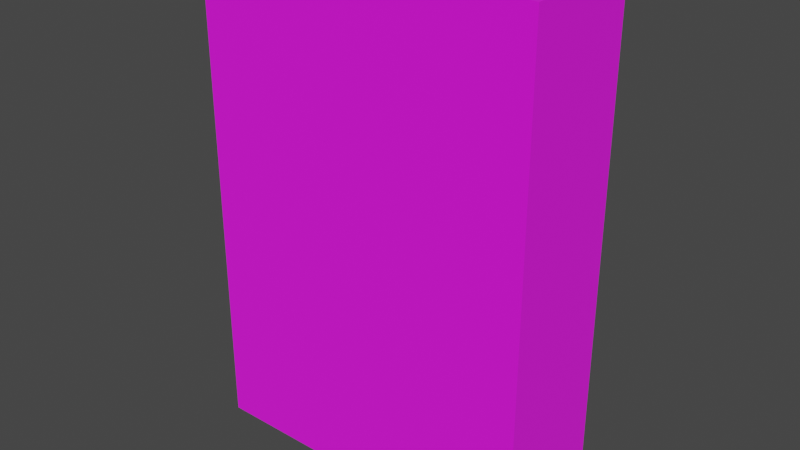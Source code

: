 # Source: book.blend  (saved by Blender 2.93.20; exported with 4.5.12 LTS)
import bpy
from mathutils import Matrix  # noqa: F401  (used for matrix-valued properties, if any)

bpy.ops.wm.read_factory_settings(use_empty=True)
scene = bpy.context.scene
scene.name = 'Scene'

# ---- collections
col_collection = bpy.data.collections.new('Collection'); scene.collection.children.link(col_collection)

# ---- images (referenced by path relative to the original .blend; pixels are not part of the script)
import os
ASSET_DIR = os.environ.get("B2B_ASSET_DIR", "")  # directory of the original .blend (textures are referenced by path, not embedded)
HERE = os.path.dirname(os.path.abspath(__file__))  # packed textures are extracted next to this script under _unpacked/

def load_image(name, relpath, width, height, colorspace="sRGB"):
    """Load a texture the original file referenced (path relative to the .blend, or extracted next to this script)."""
    p = next((c for c in (os.path.join(HERE, relpath), os.path.join(ASSET_DIR, relpath)) if relpath and os.path.exists(c)), "")
    if p:
        img = bpy.data.images.load(p, check_existing=True)
        img.name = name
    else:  # same state as the original file: an image datablock whose file is absent (Cycles renders it pink)
        img = bpy.data.images.new(name, width, height)
        img.source = "FILE"
        img.filepath = "//" + (relpath or name)
    img.colorspace_settings.name = colorspace
    return img
img_green_cover_jpg = load_image('green cover.jpg', 'green cover.jpg', 1024, 1024, 'sRGB')
img_pages_jpg = load_image('pages.jpg', 'pages.jpg', 1024, 1024, 'sRGB')

# ---- materials (node trees are filled in below, after node groups)
mat_cover = bpy.data.materials.new('cover')
mat_cover.use_transparent_shadow = False
mat_pages = bpy.data.materials.new('pages')
mat_pages.use_transparent_shadow = False

# ---- material node trees
mat_cover.use_nodes = True; mat_cover.node_tree.nodes.clear()
_N = mat_cover.node_tree.nodes; _L = mat_cover.node_tree.links
n0 = _N.new('ShaderNodeBsdfPrincipled'); n0.name = 'Principled BSDF'; n0.location = (10, 300)
n0.distribution = 'GGX'
n0.subsurface_method = 'BURLEY'
n0.inputs[2].default_value = 1.0
n0.inputs[3].default_value = 1.45
n0.inputs[27].default_value = (0.0, 0.0, 0.0, 1.0)
n0.inputs[28].default_value = 1.0
n1 = _N.new('ShaderNodeOutputMaterial'); n1.name = 'Material Output'; n1.location = (300, 300)
n2 = _N.new('ShaderNodeTexImage'); n2.name = 'Image Texture'; n2.location = (-180, 280)
n2.image = img_green_cover_jpg
_L.new(n0.outputs[0], n1.inputs[0])
_L.new(n2.outputs[0], n0.inputs[0])
n1.is_active_output = True
mat_pages.use_nodes = True; mat_pages.node_tree.nodes.clear()
_N = mat_pages.node_tree.nodes; _L = mat_pages.node_tree.links
n0 = _N.new('ShaderNodeBsdfPrincipled'); n0.name = 'Principled BSDF'; n0.location = (10, 300)
n0.distribution = 'GGX'
n0.subsurface_method = 'BURLEY'
n0.inputs[3].default_value = 1.45
n0.inputs[27].default_value = (0.0, 0.0, 0.0, 1.0)
n0.inputs[28].default_value = 1.0
n1 = _N.new('ShaderNodeOutputMaterial'); n1.name = 'Material Output'; n1.location = (300, 300)
n2 = _N.new('ShaderNodeTexImage'); n2.name = 'Image Texture'; n2.location = (-280, 280)
n2.image = img_pages_jpg
_L.new(n0.outputs[0], n1.inputs[0])
_L.new(n2.outputs[0], n0.inputs[0])
n1.is_active_output = True

# ---- world
world_world = bpy.data.worlds.new('World'); scene.world = world_world
world_world.use_nodes = True; world_world.node_tree.nodes.clear()
_N = world_world.node_tree.nodes; _L = world_world.node_tree.links
n0 = _N.new('ShaderNodeOutputWorld'); n0.name = 'World Output'; n0.location = (300, 300)
n1 = _N.new('ShaderNodeBackground'); n1.name = 'Background'; n1.location = (10, 300)
n1.inputs[0].default_value = (0.05088, 0.05088, 0.05088, 1.0)
_L.new(n1.outputs[0], n0.inputs[0])
n0.is_active_output = True
world_world.color = (0.05088, 0.05088, 0.05088)
world_world.use_sun_shadow = False
world_world.sun_shadow_jitter_overblur = 0.0

# ---- meshes
me_cube = bpy.data.meshes.new('Cube')
me_cube.from_pydata([(-0.567, -1.0, -1.0), (-0.567, -1.0, 1.0), (-0.567, 1.0, -1.0), (-0.567, 1.0, 1.0), (0.8153, -1.0, -1.0), (0.8153, -1.0, 1.0), (0.8153, 1.0, -1.0), (0.8153, 1.0, 1.0), (-0.567, 0.8, -1.0), (-0.567, -0.8, -1.0), (-0.567, -0.8, 1.0), (-0.567, 0.8, 1.0), (0.8153, -0.8, -1.0), (0.8153, -0.6, -1.0), (0.8153, -0.4, -1.0), (0.8153, -0.2, -1.0), (0.8153, 0.0, -1.0), (0.8153, 0.2, -1.0), (0.8153, 0.4, -1.0), (0.8153, 0.6, -1.0), (0.8153, 0.8, -1.0), (0.8153, 0.8, 1.0), (0.8153, 0.6, 1.0), (0.8153, 0.4, 1.0), (0.8153, 0.2, 1.0), (0.8153, 0.0, 1.0), (0.8153, -0.2, 1.0), (0.8153, -0.4, 1.0), (0.8153, -0.6, 1.0), (0.8153, -0.8, 1.0), (0.7821, 1.0, -1.0), (0.7821, 1.0, 1.0), (0.7821, -1.0, -1.0), (0.7821, -1.0, 1.0), (0.7821, 0.8, 1.0), (0.7821, 0.6, 1.0), (0.7821, 0.4, 1.0), (0.7821, 0.2, 1.0), (0.7821, 0.0, 1.0), (0.7821, -0.2, 1.0), (0.7821, -0.4, 1.0), (0.7821, -0.6, 1.0), (0.7821, -0.8, 1.0), (0.7821, 0.8, -1.0), (0.7821, 0.6, -1.0), (0.7821, 0.4, -1.0), (0.7821, 0.2, -1.0), (0.7821, 0.0, -1.0), (0.7821, -0.2, -1.0), (0.7821, -0.4, -1.0), (0.7821, -0.6, -1.0), (0.7821, -0.8, -1.0), (-0.5061, 0.7571, -0.9464), (-0.5061, 0.5678, -0.9464), (-0.5061, 0.3786, -0.9464), (-0.5061, 0.1893, -0.9464), (-0.5061, 0.0, -0.9464), (-0.5061, -0.1893, -0.9464), (-0.5061, -0.3786, -0.9464), (-0.5061, -0.5678, -0.9464), (-0.5061, -0.7571, -0.9464), (-0.5061, -0.7571, 0.9464), (-0.5061, -0.5678, 0.9464), (-0.5061, -0.3786, 0.9464), (-0.5061, -0.1893, 0.9464), (-0.5061, 0.0, 0.9464), (-0.5061, 0.1893, 0.9464), (-0.5061, 0.3786, 0.9464), (-0.5061, 0.5678, 0.9464), (-0.5061, 0.7571, 0.9464), (0.7707, 0.7571, -0.9464), (0.7707, 0.5678, -0.9464), (0.7707, 0.3786, -0.9464), (0.7707, 0.1893, -0.9464), (0.7707, 0.0, -0.9464), (0.7707, -0.1893, -0.9464), (0.7707, -0.3786, -0.9464), (0.7707, -0.5678, -0.9464), (0.7707, -0.7571, -0.9464), (0.7707, 0.7571, 0.9464), (0.7707, 0.5678, 0.9464), (0.7707, 0.3786, 0.9464), (0.7707, 0.1893, 0.9464), (0.7707, 0.0, 0.9464), (0.7707, -0.1893, 0.9464), (0.7707, -0.3786, 0.9464), (0.7707, -0.5678, 0.9464), (0.7707, -0.7571, 0.9464)], [], [(8, 11, 3, 2), (33, 1, 0, 32, 4, 5), (42, 10, 1, 33), (31, 3, 11, 34), (11, 8, 52, 69), (9, 10, 61, 60), (31, 7, 6, 30, 2, 3), (0, 1, 10, 9), (10, 42, 87, 61), (34, 11, 69, 79), (51, 9, 60, 78), (8, 43, 70, 52), (41, 42, 33, 5, 29, 28, 27, 26, 25, 24, 23, 22, 21, 7, 31, 34, 35, 36, 37, 38, 39, 40), (12, 4, 32, 51, 50, 49, 48, 47, 46, 45, 44, 43, 30, 6, 20, 19, 18, 17, 16, 15, 14, 13), (2, 30, 43, 8), (77, 78, 60, 59, 58, 57, 56, 55, 54, 53, 52, 70, 71, 72, 73, 74, 75, 76), (9, 51, 32, 0), (60, 61, 62, 63, 64, 65, 66, 67, 68, 69, 52, 53, 54, 55, 56, 57, 58, 59), (44, 45, 46, 47, 48, 49, 50, 51, 78, 77, 76, 75, 74, 73, 72, 71, 70, 43), (29, 5, 4, 12, 13, 14, 15, 16, 17, 18, 19, 20, 6, 7, 21, 22, 23, 24, 25, 26, 27, 28), (79, 69, 68, 67, 66, 65, 64, 63, 62, 61, 87, 86, 85, 84, 83, 82, 81, 80), (37, 36, 35, 34, 79, 80, 81, 82, 83, 84, 85, 86, 87, 42, 41, 40, 39, 38)])
me_cube.polygons.foreach_set('material_index', [0, 0, 0, 0, 0, 0, 0, 0, 0, 0, 0, 0, 0, 0, 0, 1, 0, 1, 0, 0, 1, 0])
_uv = me_cube.uv_layers.new(name='UVMap')
_uv.uv.foreach_set('vector', [0.6675, 0.0678, 0.6675, 0.9181, 0.73, 0.9181, 0.73, 0.0678, 0.4457, 0.9706, 0.03412, 0.9706, 0.03412, 0.03509, 0.4457, 0.03509, 0.4563, 0.03509, 0.4563, 0.9706, 0.2623, 0.2033, 0.2623, 0.7769, 0.1998, 0.7769, 0.1998, 0.2033, 0.5091, 0.9654, 0.08761, 0.9654, 0.08761, 0.8803, 0.5091, 0.8803, 0.119, 0.9134, 0.119, 0.0866, 0.1361, 0.1088, 0.1361, 0.8912, 0.08761, 0.0678, 0.08761, 0.9181, 0.1066, 0.8953, 0.1066, 0.09058, 0.951, 0.9706, 0.9609, 0.9706, 0.9609, 0.03509, 0.951, 0.03509, 0.5485, 0.03509, 0.5485, 0.9706, 0.1051, 0.0678, 0.1051, 0.9181, 0.1676, 0.9181, 0.1676, 0.0678, 0.08761, 0.9181, 0.5091, 0.9181, 0.5056, 0.8953, 0.1066, 0.8953, 0.5091, 0.9181, 0.08761, 0.9181, 0.1066, 0.8953, 0.5056, 0.8953, 0.5091, 0.0678, 0.08761, 0.0678, 0.1066, 0.09058, 0.5056, 0.09058, 0.08761, 0.0678, 0.5091, 0.0678, 0.5056, 0.09058, 0.1066, 0.09058, 0.5753, 0.2108, 0.5753, 0.1145, 0.5753, 0.01808, 0.5862, 0.01808, 0.5862, 0.1145, 0.5862, 0.2108, 0.5862, 0.3072, 0.5862, 0.4036, 0.5862, 0.5, 0.5862, 0.5964, 0.5862, 0.6928, 0.5862, 0.7892, 0.5862, 0.8855, 0.5862, 0.9819, 0.5753, 0.9819, 0.5753, 0.8855, 0.5753, 0.7892, 0.5753, 0.6928, 0.5753, 0.5964, 0.5753, 0.5, 0.5753, 0.4036, 0.5753, 0.3072, 0.5864, 0.1, 0.5864, 0.0, 0.5751, 0.0, 0.5751, 0.1, 0.5751, 0.2, 0.5751, 0.3, 0.5751, 0.4, 0.5751, 0.5, 0.5751, 0.6, 0.5751, 0.7, 0.5751, 0.8, 0.5751, 0.9, 0.5751, 1.0, 0.5864, 1.0, 0.5864, 0.9, 0.5864, 0.8, 0.5864, 0.7, 0.5864, 0.6, 0.5864, 0.5, 0.5864, 0.4, 0.5864, 0.3, 0.5864, 0.2, 0.1038, 0.9843, 0.5616, 0.9843, 0.5616, 0.8843, 0.1038, 0.8843, 0.9976, 0.1303, 0.9976, 0.007126, 0.003301, 0.007126, 0.003301, 0.1303, 0.003301, 0.2536, 0.003301, 0.3768, 0.003301, 0.5, 0.003301, 0.6232, 0.003301, 0.7464, 0.003301, 0.8697, 0.003301, 0.9929, 0.9976, 0.9929, 0.9976, 0.8697, 0.9976, 0.7464, 0.9976, 0.6232, 0.9976, 0.5, 0.9976, 0.3768, 0.9976, 0.2536, 0.1172, 0.1, 0.5751, 0.1, 0.5751, 0.0, 0.1172, 0.0, 0.00497, 0.9805, 0.995, 0.9805, 0.995, 0.8604, 0.995, 0.7403, 0.995, 0.6201, 0.995, 0.5, 0.995, 0.3799, 0.995, 0.2597, 0.995, 0.1396, 0.995, 0.01945, 0.00497, 0.01945, 0.00497, 0.1396, 0.00497, 0.2597, 0.00497, 0.3799, 0.00497, 0.5, 0.00497, 0.6201, 0.00497, 0.7403, 0.00497, 0.8604, 0.605, 0.0678, 0.5425, 0.0678, 0.48, 0.0678, 0.4175, 0.0678, 0.3551, 0.0678, 0.2926, 0.0678, 0.2301, 0.0678, 0.1676, 0.0678, 0.181, 0.09058, 0.2401, 0.09058, 0.2993, 0.09058, 0.3584, 0.09058, 0.4175, 0.09058, 0.4767, 0.09058, 0.5358, 0.09058, 0.595, 0.09058, 0.6541, 0.09058, 0.6675, 0.0678, 0.4461, 0.9678, 0.4327, 0.9678, 0.4327, 0.03235, 0.4461, 0.03235, 0.4595, 0.03235, 0.473, 0.03235, 0.4864, 0.03235, 0.4998, 0.03235, 0.5133, 0.03235, 0.5267, 0.03235, 0.5401, 0.03235, 0.5536, 0.03235, 0.567, 0.03235, 0.567, 0.9678, 0.5536, 0.9678, 0.5401, 0.9678, 0.5267, 0.9678, 0.5133, 0.9678, 0.4998, 0.9678, 0.4864, 0.9678, 0.473, 0.9678, 0.4595, 0.9678, 1.001, 0.9603, 0.007495, 0.9603, 0.007495, 0.8452, 0.007495, 0.7302, 0.007495, 0.6151, 0.007495, 0.5, 0.007495, 0.3849, 0.007495, 0.2698, 0.007495, 0.1548, 0.007495, 0.03969, 1.001, 0.03969, 1.001, 0.1548, 1.001, 0.2698, 1.001, 0.3849, 1.001, 0.5, 1.001, 0.6151, 1.001, 0.7302, 1.001, 0.8452, 0.48, 0.9181, 0.5425, 0.9181, 0.605, 0.9181, 0.6675, 0.9181, 0.6541, 0.8953, 0.595, 0.8953, 0.5358, 0.8953, 0.4767, 0.8953, 0.4175, 0.8953, 0.3584, 0.8953, 0.2993, 0.8953, 0.2401, 0.8953, 0.181, 0.8953, 0.1676, 0.9181, 0.2301, 0.9181, 0.2926, 0.9181, 0.3551, 0.9181, 0.4175, 0.9181])
me_cube.materials.append(mat_cover)
me_cube.materials.append(mat_pages)
me_cube.use_remesh_fix_poles = True
me_cube.use_remesh_preserve_attributes = False
me_cube.update()

# ---- objects
ob_cube = bpy.data.objects.new('Cube', me_cube)

# ---- transforms, parenting, visibility, modifiers, constraints
ob_cube.location = (0.0, 0.0, 1.0)
ob_cube.scale = (1.0, 0.24, 1.0)

# ---- collection membership
col_collection.objects.link(ob_cube)

# ---- scene / render settings (as saved in the file)
scene.frame_start = 1; scene.frame_end = 250; scene.frame_set(1)
scene.render.engine = 'BLENDER_EEVEE_NEXT'
scene.cycles.use_denoising = False
scene.cycles.samples = 128
scene.cycles.sampling_pattern = 'TABULATED_SOBOL'
scene.cycles.use_adaptive_sampling = False
scene.cycles.use_light_tree = False
scene.view_settings.view_transform = 'Filmic'
bpy.context.view_layer.update()

# ---- added for rendering (the .blend has no active camera and no usable light): camera, sun
cam_auto = bpy.data.cameras.new('AutoCamera')
cam_auto.lens = 50.0
cam_auto.sensor_width = 36.0
cam_auto.clip_end = 1000.0
ob_auto_camera = bpy.data.objects.new('AutoCamera', cam_auto)
scene.collection.objects.link(ob_auto_camera)
ob_auto_camera.location = (2.41696, -2.75141, 2.83428)
ob_auto_camera.rotation_euler = (1.09748, -7.21219e-08, 0.694738)
scene.camera = ob_auto_camera
light_auto_sun = bpy.data.lights.new('AutoSun', 'SUN')
light_auto_sun.energy = 3.0
light_auto_sun.angle = 0.0523599
ob_auto_sun = bpy.data.objects.new('AutoSun', light_auto_sun)
scene.collection.objects.link(ob_auto_sun)
ob_auto_sun.rotation_euler = (0.872665, 0.174533, 0.523599)
bpy.context.view_layer.update()
